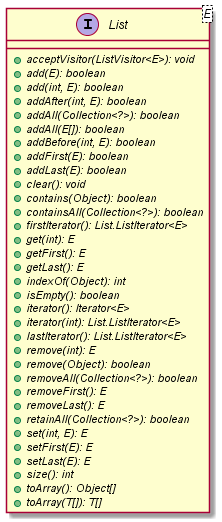

The diagram above was rendered by PlantUML. Its source (embedded in the PNG):
@startuml

    interface List<E> {
        {abstract} +acceptVisitor(ListVisitor<E>): void
        {abstract} +add(E): boolean
        {abstract} +add(int, E): boolean
        {abstract} +addAfter(int, E): boolean
        {abstract} +addAll(Collection<?>): boolean
        {abstract} +addAll(E[]): boolean
        {abstract} +addBefore(int, E): boolean
        {abstract} +addFirst(E): boolean
        {abstract} +addLast(E): boolean
        {abstract} +clear(): void
        {abstract} +contains(Object): boolean
        {abstract} +containsAll(Collection<?>): boolean
        {abstract} +firstIterator(): List.ListIterator<E>
        {abstract} +get(int): E
        {abstract} +getFirst(): E
        {abstract} +getLast(): E
        {abstract} +indexOf(Object): int
        {abstract} +isEmpty(): boolean
        {abstract} +iterator(): Iterator<E>
        {abstract} +iterator(int): List.ListIterator<E>
        {abstract} +lastIterator(): List.ListIterator<E>
        {abstract} +remove(int): E
        {abstract} +remove(Object): boolean
        {abstract} +removeAll(Collection<?>): boolean
        {abstract} +removeFirst(): E
        {abstract} +removeLast(): E
        {abstract} +retainAll(Collection<?>): boolean
        {abstract} +set(int, E): E
        {abstract} +setFirst(E): E
        {abstract} +setLast(E): E
        {abstract} +size(): int
        {abstract} +toArray(): Object[]
        {abstract} +toArray(T[]): T[]
    }

@enduml